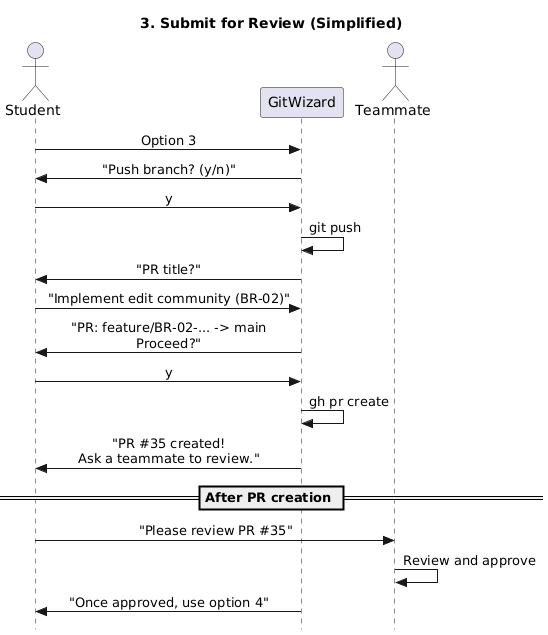

The diagram above was rendered by PlantUML. Its source (embedded in the PNG):
@startuml
title 3. Submit for Review (Simplified)
skinparam style strictuml
skinparam sequenceMessageAlign center

actor Student as S
participant "GitWizard" as W
actor Teammate as T

S -> W : Option 3
W -> S : "Push branch? (y/n)"
S -> W : y
W -> W : git push

W -> S : "PR title?"
S -> W : "Implement edit community (BR-02)"
W -> S : "PR: feature/BR-02-... -> main\nProceed?"
S -> W : y
W -> W : gh pr create

W -> S : "PR #35 created!\nAsk a teammate to review."

== After PR creation ==

S -> T : "Please review PR #35"
T -> T : Review and approve
W -> S : "Once approved, use option 4"
@enduml